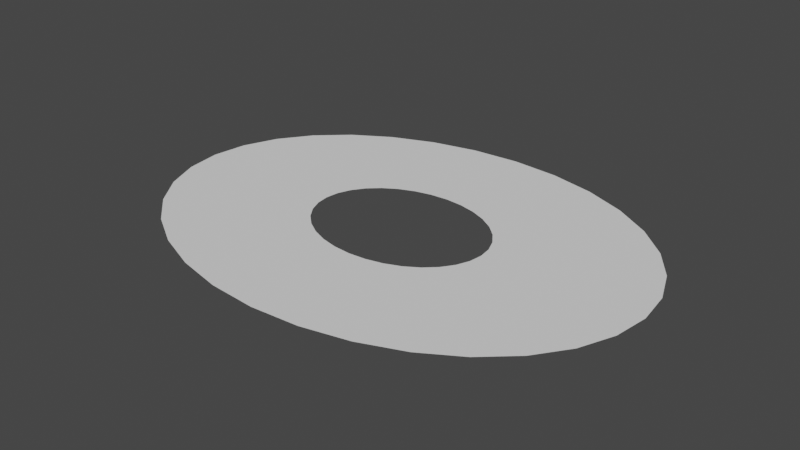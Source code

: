 # Source: tESTwATER.blend  (saved by Blender 2.81.16; exported with 4.5.12 LTS)
import bpy
from mathutils import Matrix  # noqa: F401  (used for matrix-valued properties, if any)

bpy.ops.wm.read_factory_settings(use_empty=True)
scene = bpy.context.scene
scene.name = 'Scene'

# ---- collections
col_collection = bpy.data.collections.new('Collection'); scene.collection.children.link(col_collection)

# ---- world
world_world = bpy.data.worlds.new('World'); scene.world = world_world
world_world.use_nodes = True; world_world.node_tree.nodes.clear()
_N = world_world.node_tree.nodes; _L = world_world.node_tree.links
n0 = _N.new('ShaderNodeOutputWorld'); n0.name = 'World Output'; n0.location = (300, 300)
n1 = _N.new('ShaderNodeBackground'); n1.name = 'Background'; n1.location = (10, 300)
n1.inputs[0].default_value = (0.05088, 0.05088, 0.05088, 1.0)
_L.new(n1.outputs[0], n0.inputs[0])
n0.is_active_output = True
world_world.color = (0.05088, 0.05088, 0.05088)
world_world.use_sun_shadow = False
world_world.sun_shadow_jitter_overblur = 0.0

# ---- meshes
me_circle = bpy.data.meshes.new('Circle')
me_circle.from_pydata([(5.605e-05, 478.7, 3.608), (-125.8, 469.5, 3.608), (-246.7, 442.2, 3.608), (-358.2, 398.0, 3.608), (-455.9, 338.5, 3.608), (-536.1, 265.9, 3.608), (-595.7, 183.2, 3.608), (-632.4, 93.39, 3.608), (-644.8, -0.0001002, 3.608), (-632.4, -93.39, 3.608), (-595.7, -183.2, 3.608), (-536.1, -265.9, 3.608), (-455.9, -338.5, 3.608), (-358.2, -398.0, 3.608), (-246.7, -442.2, 3.608), (-125.8, -469.5, 3.608), (0.0002661, -478.7, 3.608), (125.8, -469.5, 3.608), (246.7, -442.2, 3.608), (358.2, -398.0, 3.608), (455.9, -338.5, 3.608), (536.1, -265.9, 3.608), (595.7, -183.2, 3.608), (632.4, -93.38, 3.608), (644.8, 0.0003259, 3.608), (632.4, 93.39, 3.608), (595.7, 183.2, 3.608), (536.1, 265.9, 3.608), (455.9, 338.5, 3.608), (358.2, 398.0, 3.608), (246.7, 442.2, 3.608), (125.8, 469.5, 3.608), (2.192e-05, 179.5, 3.608), (-45.83, 176.0, 3.608), (-89.9, 165.8, 3.608), (-130.5, 149.2, 3.608), (-166.1, 126.9, 3.608), (-195.3, 99.72, 3.608), (-217.0, 68.69, 3.608), (-230.4, 35.02, 3.608), (-234.9, -3.648e-05, 3.608), (-230.4, -35.02, 3.608), (-217.0, -68.69, 3.608), (-195.3, -99.72, 3.608), (-166.1, -126.9, 3.608), (-130.5, -149.2, 3.608), (-89.9, -165.8, 3.608), (-45.83, -176.0, 3.608), (9.847e-05, -179.5, 3.608), (45.83, -176.0, 3.608), (89.9, -165.8, 3.608), (130.5, -149.2, 3.608), (166.1, -126.9, 3.608), (195.3, -99.72, 3.608), (217.0, -68.69, 3.608), (230.4, -35.02, 3.608), (234.9, 0.0001233, 3.608), (230.4, 35.02, 3.608), (217.0, 68.69, 3.608), (195.3, 99.72, 3.608), (166.1, 126.9, 3.608), (130.5, 149.2, 3.608), (89.9, 165.8, 3.608), (45.83, 176.0, 3.608)], [], [(9, 10, 42, 41), (23, 24, 56, 55), (10, 11, 43, 42), (24, 25, 57, 56), (11, 12, 44, 43), (25, 26, 58, 57), (12, 13, 45, 44), (26, 27, 59, 58), (13, 14, 46, 45), (0, 1, 33, 32), (27, 28, 60, 59), (14, 15, 47, 46), (1, 2, 34, 33), (28, 29, 61, 60), (15, 16, 48, 47), (2, 3, 35, 34), (29, 30, 62, 61), (16, 17, 49, 48), (3, 4, 36, 35), (30, 31, 63, 62), (17, 18, 50, 49), (4, 5, 37, 36), (31, 0, 32, 63), (18, 19, 51, 50), (5, 6, 38, 37), (19, 20, 52, 51), (6, 7, 39, 38), (20, 21, 53, 52), (7, 8, 40, 39), (21, 22, 54, 53), (8, 9, 41, 40), (22, 23, 55, 54)])
_uv = me_circle.uv_layers.new(name='UVMap')
_uv.uv.foreach_set('vector', [0.009607, 0.4025, 0.03806, 0.3087, 0.3317, 0.4283, 0.3213, 0.4634, 0.9904, 0.4025, 1.0, 0.5, 0.6822, 0.5, 0.6787, 0.4634, 0.03806, 0.3087, 0.08427, 0.2222, 0.3485, 0.3958, 0.3317, 0.4283, 1.0, 0.5, 0.9904, 0.5975, 0.6787, 0.5366, 0.6822, 0.5, 0.08427, 0.2222, 0.1464, 0.1464, 0.3712, 0.3674, 0.3485, 0.3958, 0.9904, 0.5975, 0.9619, 0.6913, 0.6683, 0.5717, 0.6787, 0.5366, 0.1464, 0.1464, 0.2222, 0.08427, 0.3988, 0.3441, 0.3712, 0.3674, 0.9619, 0.6913, 0.9157, 0.7778, 0.6515, 0.6042, 0.6683, 0.5717, 0.2222, 0.08427, 0.3087, 0.03806, 0.4303, 0.3268, 0.3988, 0.3441, 0.5, 1.0, 0.4025, 0.9904, 0.4645, 0.6839, 0.5, 0.6875, 0.9157, 0.7778, 0.8536, 0.8536, 0.6288, 0.6326, 0.6515, 0.6042, 0.3087, 0.03806, 0.4025, 0.009607, 0.4645, 0.3161, 0.4303, 0.3268, 0.4025, 0.9904, 0.3087, 0.9619, 0.4303, 0.6732, 0.4645, 0.6839, 0.8536, 0.8536, 0.7778, 0.9157, 0.6012, 0.6559, 0.6288, 0.6326, 0.4025, 0.009607, 0.5, 0.0, 0.5, 0.3125, 0.4645, 0.3161, 0.3087, 0.9619, 0.2222, 0.9157, 0.3988, 0.6559, 0.4303, 0.6732, 0.7778, 0.9157, 0.6913, 0.9619, 0.5697, 0.6732, 0.6012, 0.6559, 0.5, 0.0, 0.5975, 0.009607, 0.5355, 0.3161, 0.5, 0.3125, 0.2222, 0.9157, 0.1464, 0.8536, 0.3712, 0.6326, 0.3988, 0.6559, 0.6913, 0.9619, 0.5975, 0.9904, 0.5355, 0.6839, 0.5697, 0.6732, 0.5975, 0.009607, 0.6913, 0.03806, 0.5697, 0.3268, 0.5355, 0.3161, 0.1464, 0.8536, 0.08427, 0.7778, 0.3485, 0.6042, 0.3712, 0.6326, 0.5975, 0.9904, 0.5, 1.0, 0.5, 0.6875, 0.5355, 0.6839, 0.6913, 0.03806, 0.7778, 0.08427, 0.6012, 0.3441, 0.5697, 0.3268, 0.08427, 0.7778, 0.03806, 0.6913, 0.3317, 0.5717, 0.3485, 0.6042, 0.7778, 0.08427, 0.8536, 0.1464, 0.6288, 0.3674, 0.6012, 0.3441, 0.03806, 0.6913, 0.009607, 0.5975, 0.3213, 0.5366, 0.3317, 0.5717, 0.8536, 0.1464, 0.9157, 0.2222, 0.6515, 0.3958, 0.6288, 0.3674, 0.009607, 0.5975, 0.0, 0.5, 0.3178, 0.5, 0.3213, 0.5366, 0.9157, 0.2222, 0.9619, 0.3087, 0.6683, 0.4283, 0.6515, 0.3958, 0.0, 0.5, 0.009607, 0.4025, 0.3213, 0.4634, 0.3178, 0.5, 0.9619, 0.3087, 0.9904, 0.4025, 0.6787, 0.4634, 0.6683, 0.4283])
me_circle.use_remesh_fix_poles = True
me_circle.use_remesh_preserve_attributes = False
me_circle.use_mirror_vertex_groups = False
me_circle.update()

# ---- objects
ob_circle = bpy.data.objects.new('Circle', me_circle)

# ---- transforms, parenting, visibility, modifiers, constraints
ob_circle.location = (0.0, 0.0, 0.0)
ob_circle.lineart.crease_threshold = 0.0

# ---- collection membership
col_collection.objects.link(ob_circle)

# ---- scene / render settings (as saved in the file)
scene.frame_start = 1; scene.frame_end = 250; scene.frame_set(1)
scene.render.engine = 'BLENDER_EEVEE_NEXT'
scene.cycles.use_denoising = False
scene.cycles.samples = 128
scene.cycles.sampling_pattern = 'TABULATED_SOBOL'
scene.cycles.use_adaptive_sampling = False
scene.cycles.use_light_tree = False
scene.view_settings.view_transform = 'Filmic'
bpy.context.view_layer.update()

# ---- added for rendering (the .blend has no active camera and no usable light): camera, sun
cam_auto = bpy.data.cameras.new('AutoCamera')
cam_auto.lens = 50.0
cam_auto.sensor_width = 36.0
cam_auto.clip_end = 26078.3
ob_auto_camera = bpy.data.objects.new('AutoCamera', cam_auto)
scene.collection.objects.link(ob_auto_camera)
ob_auto_camera.location = (1485.95, -1783.14, 1192.37)
ob_auto_camera.rotation_euler = (1.09748, -7.21219e-08, 0.694738)
scene.camera = ob_auto_camera
light_auto_sun = bpy.data.lights.new('AutoSun', 'SUN')
light_auto_sun.energy = 3.0
light_auto_sun.angle = 0.0523599
ob_auto_sun = bpy.data.objects.new('AutoSun', light_auto_sun)
scene.collection.objects.link(ob_auto_sun)
ob_auto_sun.rotation_euler = (0.872665, 0.174533, 0.523599)
bpy.context.view_layer.update()
